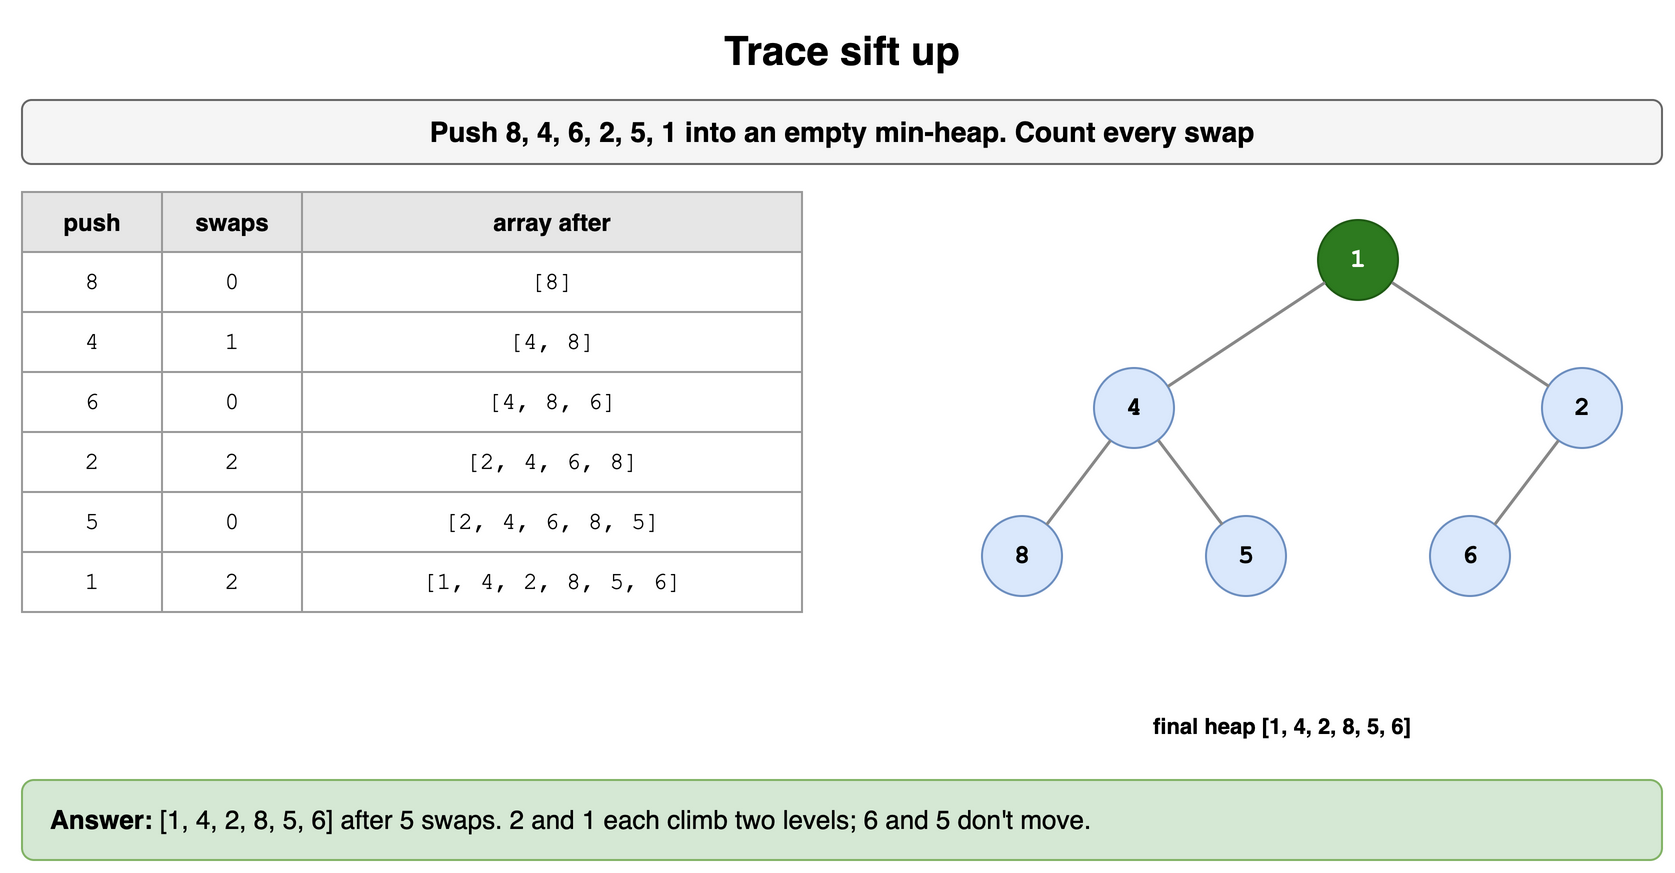

The diagram above was exported from draw.io. Its source (the exported page's mxGraphModel, read from the mxfile embedded in the PNG):
<mxGraphModel dx="900" dy="444" grid="1" gridSize="10" guides="1" tooltips="1" connect="1" arrows="1" fold="1" page="1" pageScale="1" pageWidth="900" pageHeight="444" math="0" shadow="0">
  <root>
    <mxCell id="0" />
    <mxCell id="1" parent="0" />
    <mxCell id="q2h1" value="Trace sift up" style="text;html=1;align=center;verticalAlign=middle;whiteSpace=wrap;fontSize=20;fontStyle=1;" vertex="1" parent="1">
      <mxGeometry x="40" y="10" width="820" height="30" as="geometry" />
    </mxCell>
    <mxCell id="q2h2" value="Push 8, 4, 6, 2, 5, 1 into an empty min-heap. Count every swap" style="rounded=1;whiteSpace=wrap;html=1;fillColor=#f5f5f5;strokeColor=#666666;fontStyle=1;fontSize=14;" vertex="1" parent="1">
      <mxGeometry x="40" y="50" width="820" height="32" as="geometry" />
    </mxCell>
    <mxCell id="q2h3" value="push" style="whiteSpace=wrap;html=1;fillColor=#e6e6e6;strokeColor=#999999;fontStyle=1;fontSize=12;" vertex="1" parent="1">
      <mxGeometry x="40" y="96" width="70" height="30" as="geometry" />
    </mxCell>
    <mxCell id="q2h4" value="swaps" style="whiteSpace=wrap;html=1;fillColor=#e6e6e6;strokeColor=#999999;fontStyle=1;fontSize=12;" vertex="1" parent="1">
      <mxGeometry x="110" y="96" width="70" height="30" as="geometry" />
    </mxCell>
    <mxCell id="q2h5" value="array after" style="whiteSpace=wrap;html=1;fillColor=#e6e6e6;strokeColor=#999999;fontStyle=1;fontSize=12;" vertex="1" parent="1">
      <mxGeometry x="180" y="96" width="250" height="30" as="geometry" />
    </mxCell>
    <mxCell id="q2h6" value="8" style="whiteSpace=wrap;html=1;strokeColor=#999999;fontSize=12;fillColor=#ffffff;fontFamily=Courier New;" vertex="1" parent="1">
      <mxGeometry x="40" y="126" width="70" height="30" as="geometry" />
    </mxCell>
    <mxCell id="q2h7" value="0" style="whiteSpace=wrap;html=1;strokeColor=#999999;fontSize=12;fillColor=#ffffff;fontFamily=Courier New;" vertex="1" parent="1">
      <mxGeometry x="110" y="126" width="70" height="30" as="geometry" />
    </mxCell>
    <mxCell id="q2h8" value="[8]" style="whiteSpace=wrap;html=1;strokeColor=#999999;fontSize=12;fillColor=#ffffff;fontFamily=Courier New;" vertex="1" parent="1">
      <mxGeometry x="180" y="126" width="250" height="30" as="geometry" />
    </mxCell>
    <mxCell id="q2h9" value="4" style="whiteSpace=wrap;html=1;strokeColor=#999999;fontSize=12;fillColor=#ffffff;fontFamily=Courier New;" vertex="1" parent="1">
      <mxGeometry x="40" y="156" width="70" height="30" as="geometry" />
    </mxCell>
    <mxCell id="q2h10" value="1" style="whiteSpace=wrap;html=1;strokeColor=#999999;fontSize=12;fillColor=#ffffff;fontFamily=Courier New;" vertex="1" parent="1">
      <mxGeometry x="110" y="156" width="70" height="30" as="geometry" />
    </mxCell>
    <mxCell id="q2h11" value="[4, 8]" style="whiteSpace=wrap;html=1;strokeColor=#999999;fontSize=12;fillColor=#ffffff;fontFamily=Courier New;" vertex="1" parent="1">
      <mxGeometry x="180" y="156" width="250" height="30" as="geometry" />
    </mxCell>
    <mxCell id="q2h12" value="6" style="whiteSpace=wrap;html=1;strokeColor=#999999;fontSize=12;fillColor=#ffffff;fontFamily=Courier New;" vertex="1" parent="1">
      <mxGeometry x="40" y="186" width="70" height="30" as="geometry" />
    </mxCell>
    <mxCell id="q2h13" value="0" style="whiteSpace=wrap;html=1;strokeColor=#999999;fontSize=12;fillColor=#ffffff;fontFamily=Courier New;" vertex="1" parent="1">
      <mxGeometry x="110" y="186" width="70" height="30" as="geometry" />
    </mxCell>
    <mxCell id="q2h14" value="[4, 8, 6]" style="whiteSpace=wrap;html=1;strokeColor=#999999;fontSize=12;fillColor=#ffffff;fontFamily=Courier New;" vertex="1" parent="1">
      <mxGeometry x="180" y="186" width="250" height="30" as="geometry" />
    </mxCell>
    <mxCell id="q2h15" value="2" style="whiteSpace=wrap;html=1;strokeColor=#999999;fontSize=12;fillColor=#ffffff;fontFamily=Courier New;" vertex="1" parent="1">
      <mxGeometry x="40" y="216" width="70" height="30" as="geometry" />
    </mxCell>
    <mxCell id="q2h16" value="2" style="whiteSpace=wrap;html=1;strokeColor=#999999;fontSize=12;fillColor=#ffffff;fontFamily=Courier New;" vertex="1" parent="1">
      <mxGeometry x="110" y="216" width="70" height="30" as="geometry" />
    </mxCell>
    <mxCell id="q2h17" value="[2, 4, 6, 8]" style="whiteSpace=wrap;html=1;strokeColor=#999999;fontSize=12;fillColor=#ffffff;fontFamily=Courier New;" vertex="1" parent="1">
      <mxGeometry x="180" y="216" width="250" height="30" as="geometry" />
    </mxCell>
    <mxCell id="q2h18" value="5" style="whiteSpace=wrap;html=1;strokeColor=#999999;fontSize=12;fillColor=#ffffff;fontFamily=Courier New;" vertex="1" parent="1">
      <mxGeometry x="40" y="246" width="70" height="30" as="geometry" />
    </mxCell>
    <mxCell id="q2h19" value="0" style="whiteSpace=wrap;html=1;strokeColor=#999999;fontSize=12;fillColor=#ffffff;fontFamily=Courier New;" vertex="1" parent="1">
      <mxGeometry x="110" y="246" width="70" height="30" as="geometry" />
    </mxCell>
    <mxCell id="q2h20" value="[2, 4, 6, 8, 5]" style="whiteSpace=wrap;html=1;strokeColor=#999999;fontSize=12;fillColor=#ffffff;fontFamily=Courier New;" vertex="1" parent="1">
      <mxGeometry x="180" y="246" width="250" height="30" as="geometry" />
    </mxCell>
    <mxCell id="q2h21" value="1" style="whiteSpace=wrap;html=1;strokeColor=#999999;fontSize=12;fillColor=#ffffff;fontFamily=Courier New;" vertex="1" parent="1">
      <mxGeometry x="40" y="276" width="70" height="30" as="geometry" />
    </mxCell>
    <mxCell id="q2h22" value="2" style="whiteSpace=wrap;html=1;strokeColor=#999999;fontSize=12;fillColor=#ffffff;fontFamily=Courier New;" vertex="1" parent="1">
      <mxGeometry x="110" y="276" width="70" height="30" as="geometry" />
    </mxCell>
    <mxCell id="q2h23" value="[1, 4, 2, 8, 5, 6]" style="whiteSpace=wrap;html=1;strokeColor=#999999;fontSize=12;fillColor=#ffffff;fontFamily=Courier New;" vertex="1" parent="1">
      <mxGeometry x="180" y="276" width="250" height="30" as="geometry" />
    </mxCell>
    <mxCell id="q2h24" value="8" style="ellipse;whiteSpace=wrap;html=1;fontStyle=1;fontSize=13;fontFamily=Courier New;fillColor=#dae8fc;strokeColor=#6c8ebf;" vertex="1" parent="1">
      <mxGeometry x="520.0" y="258.0" width="40" height="40" as="geometry" />
    </mxCell>
    <mxCell id="q2h25" value="4" style="ellipse;whiteSpace=wrap;html=1;fontStyle=1;fontSize=13;fontFamily=Courier New;fillColor=#dae8fc;strokeColor=#6c8ebf;" vertex="1" parent="1">
      <mxGeometry x="576.0" y="184.0" width="40" height="40" as="geometry" />
    </mxCell>
    <mxCell id="q2h26" value="5" style="ellipse;whiteSpace=wrap;html=1;fontStyle=1;fontSize=13;fontFamily=Courier New;fillColor=#dae8fc;strokeColor=#6c8ebf;" vertex="1" parent="1">
      <mxGeometry x="632.0" y="258.0" width="40" height="40" as="geometry" />
    </mxCell>
    <mxCell id="q2h27" value="" style="endArrow=none;html=1;strokeWidth=1.5;strokeColor=#888888;" edge="1" parent="1" source="q2h25" target="q2h24">
      <mxGeometry relative="1" as="geometry" />
    </mxCell>
    <mxCell id="q2h28" value="" style="endArrow=none;html=1;strokeWidth=1.5;strokeColor=#888888;" edge="1" parent="1" source="q2h25" target="q2h26">
      <mxGeometry relative="1" as="geometry" />
    </mxCell>
    <mxCell id="q2h29" value="1" style="ellipse;whiteSpace=wrap;html=1;fontStyle=1;fontSize=13;fontFamily=Courier New;fillColor=#2d7a1f;strokeColor=#1f5a14;fontColor=#ffffff;" vertex="1" parent="1">
      <mxGeometry x="688.0" y="110.0" width="40" height="40" as="geometry" />
    </mxCell>
    <mxCell id="q2h30" value="6" style="ellipse;whiteSpace=wrap;html=1;fontStyle=1;fontSize=13;fontFamily=Courier New;fillColor=#dae8fc;strokeColor=#6c8ebf;" vertex="1" parent="1">
      <mxGeometry x="744.0" y="258.0" width="40" height="40" as="geometry" />
    </mxCell>
    <mxCell id="q2h31" value="2" style="ellipse;whiteSpace=wrap;html=1;fontStyle=1;fontSize=13;fontFamily=Courier New;fillColor=#dae8fc;strokeColor=#6c8ebf;" vertex="1" parent="1">
      <mxGeometry x="800.0" y="184.0" width="40" height="40" as="geometry" />
    </mxCell>
    <mxCell id="q2h32" value="" style="endArrow=none;html=1;strokeWidth=1.5;strokeColor=#888888;" edge="1" parent="1" source="q2h31" target="q2h30">
      <mxGeometry relative="1" as="geometry" />
    </mxCell>
    <mxCell id="q2h33" value="" style="endArrow=none;html=1;strokeWidth=1.5;strokeColor=#888888;" edge="1" parent="1" source="q2h29" target="q2h25">
      <mxGeometry relative="1" as="geometry" />
    </mxCell>
    <mxCell id="q2h34" value="" style="endArrow=none;html=1;strokeWidth=1.5;strokeColor=#888888;" edge="1" parent="1" source="q2h29" target="q2h31">
      <mxGeometry relative="1" as="geometry" />
    </mxCell>
    <mxCell id="q2h35" value="final heap [1, 4, 2, 8, 5, 6]" style="text;html=1;whiteSpace=wrap;fontSize=11;align=center;fontStyle=1;" vertex="1" parent="1">
      <mxGeometry x="480" y="350" width="380" height="20" as="geometry" />
    </mxCell>
    <mxCell id="q2h36" value="&lt;b&gt;Answer:&lt;/b&gt; [1, 4, 2, 8, 5, 6] after 5 swaps. 2 and 1 each climb two levels; 6 and 5 don't move." style="rounded=1;whiteSpace=wrap;html=1;fillColor=#d5e8d4;strokeColor=#82b366;fontSize=13;align=left;spacingLeft=12;" vertex="1" parent="1">
      <mxGeometry x="40" y="390" width="820" height="40" as="geometry" />
    </mxCell>
  </root>
</mxGraphModel>